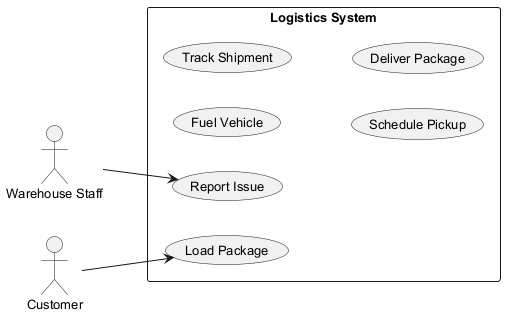

The diagram above was rendered by PlantUML. Its source (embedded in the PNG):
@startuml
skinparam monochrome true
skinparam defaultFontSize 13
left to right direction
actor "Warehouse Staff" as WarehouseStaff
actor "Customer" as Customer
rectangle "Logistics System" {
  usecase "Report Issue" as UC_ReportIssue
  usecase "Fuel Vehicle" as UC_FuelVehicle
  usecase "Track Shipment" as UC_TrackShipment
  usecase "Schedule Pickup" as UC_SchedulePickup
  usecase "Deliver Package" as UC_DeliverPackage
  usecase "Load Package" as UC_LoadPackage
}
WarehouseStaff --> UC_ReportIssue
Customer --> UC_LoadPackage
@enduml